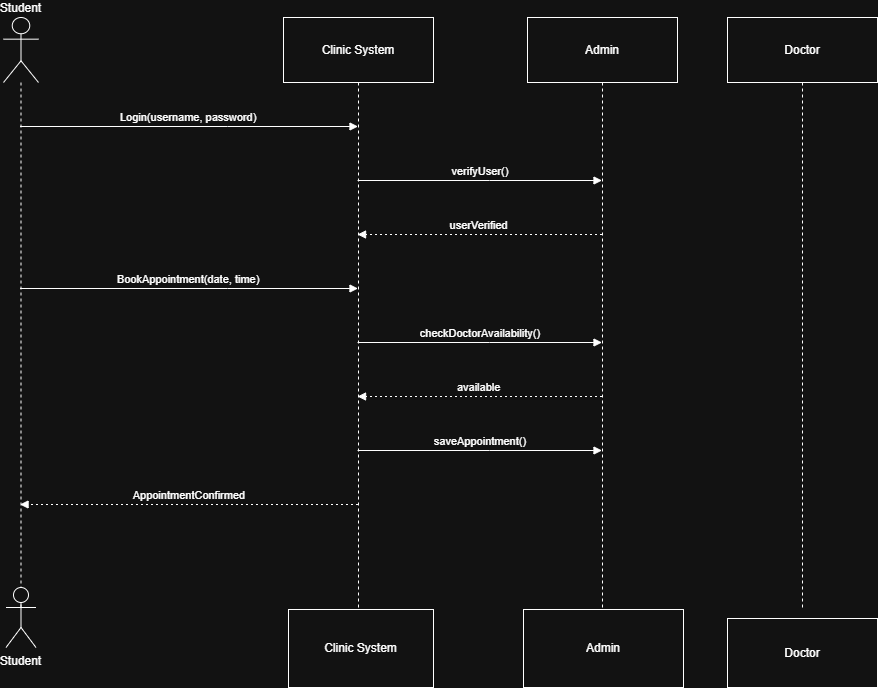

The diagram above was exported from draw.io. Its source (the exported page's mxGraphModel, read from the mxfile embedded in the PNG):
<mxGraphModel dx="1811" dy="899" grid="1" gridSize="10" guides="1" tooltips="1" connect="1" arrows="1" fold="1" page="1" pageScale="1" pageWidth="850" pageHeight="1100" math="0" shadow="0">
  <root>
    <mxCell id="0" />
    <mxCell id="1" parent="0" />
    <mxCell id="U-wM5v-vGQi_ypSRSQ4q-1" parent="1" style="shape=umlLifeline;perimeter=lifelinePerimeter;whiteSpace=wrap;container=1;dropTarget=0;collapsible=0;recursiveResize=0;outlineConnect=0;portConstraint=eastwest;newEdgeStyle={&quot;edgeStyle&quot;:&quot;elbowEdgeStyle&quot;,&quot;elbow&quot;:&quot;vertical&quot;,&quot;curved&quot;:0,&quot;rounded&quot;:0};participant=umlActor;verticalAlign=bottom;labelPosition=center;verticalLabelPosition=top;align=center;size=65;" value="Student" vertex="1">
      <mxGeometry height="592" width="35" x="20" y="20" as="geometry" />
    </mxCell>
    <mxCell id="U-wM5v-vGQi_ypSRSQ4q-2" parent="1" style="shape=umlLifeline;perimeter=lifelinePerimeter;whiteSpace=wrap;container=1;dropTarget=0;collapsible=0;recursiveResize=0;outlineConnect=0;portConstraint=eastwest;newEdgeStyle={&quot;edgeStyle&quot;:&quot;elbowEdgeStyle&quot;,&quot;elbow&quot;:&quot;vertical&quot;,&quot;curved&quot;:0,&quot;rounded&quot;:0};size=65;" value="Clinic System" vertex="1">
      <mxGeometry height="592" width="150" x="300" y="20" as="geometry" />
    </mxCell>
    <mxCell id="U-wM5v-vGQi_ypSRSQ4q-3" parent="1" style="shape=umlLifeline;perimeter=lifelinePerimeter;whiteSpace=wrap;container=1;dropTarget=0;collapsible=0;recursiveResize=0;outlineConnect=0;portConstraint=eastwest;newEdgeStyle={&quot;edgeStyle&quot;:&quot;elbowEdgeStyle&quot;,&quot;elbow&quot;:&quot;vertical&quot;,&quot;curved&quot;:0,&quot;rounded&quot;:0};size=65;" value="Admin" vertex="1">
      <mxGeometry height="592" width="150" x="544" y="20" as="geometry" />
    </mxCell>
    <mxCell id="U-wM5v-vGQi_ypSRSQ4q-4" parent="1" style="shape=umlLifeline;perimeter=lifelinePerimeter;whiteSpace=wrap;container=1;dropTarget=0;collapsible=0;recursiveResize=0;outlineConnect=0;portConstraint=eastwest;newEdgeStyle={&quot;edgeStyle&quot;:&quot;elbowEdgeStyle&quot;,&quot;elbow&quot;:&quot;vertical&quot;,&quot;curved&quot;:0,&quot;rounded&quot;:0};size=65;" value="Doctor" vertex="1">
      <mxGeometry height="592" width="150" x="744" y="20" as="geometry" />
    </mxCell>
    <mxCell id="U-wM5v-vGQi_ypSRSQ4q-5" edge="1" parent="1" source="U-wM5v-vGQi_ypSRSQ4q-1" style="verticalAlign=bottom;edgeStyle=elbowEdgeStyle;elbow=vertical;curved=0;rounded=0;endArrow=block;" target="U-wM5v-vGQi_ypSRSQ4q-2" value="Login(username, password)">
      <mxGeometry relative="1" as="geometry">
        <Array as="points">
          <mxPoint x="244" y="129" />
        </Array>
      </mxGeometry>
    </mxCell>
    <mxCell id="U-wM5v-vGQi_ypSRSQ4q-6" edge="1" parent="1" source="U-wM5v-vGQi_ypSRSQ4q-2" style="verticalAlign=bottom;edgeStyle=elbowEdgeStyle;elbow=vertical;curved=0;rounded=0;endArrow=block;" target="U-wM5v-vGQi_ypSRSQ4q-3" value="verifyUser()">
      <mxGeometry relative="1" as="geometry">
        <Array as="points">
          <mxPoint x="506" y="183" />
        </Array>
      </mxGeometry>
    </mxCell>
    <mxCell id="U-wM5v-vGQi_ypSRSQ4q-7" edge="1" parent="1" source="U-wM5v-vGQi_ypSRSQ4q-3" style="verticalAlign=bottom;edgeStyle=elbowEdgeStyle;elbow=vertical;curved=0;rounded=0;dashed=1;dashPattern=2 3;endArrow=block;" target="U-wM5v-vGQi_ypSRSQ4q-2" value="userVerified">
      <mxGeometry relative="1" as="geometry">
        <Array as="points">
          <mxPoint x="509" y="237" />
        </Array>
      </mxGeometry>
    </mxCell>
    <mxCell id="U-wM5v-vGQi_ypSRSQ4q-8" edge="1" parent="1" source="U-wM5v-vGQi_ypSRSQ4q-1" style="verticalAlign=bottom;edgeStyle=elbowEdgeStyle;elbow=vertical;curved=0;rounded=0;endArrow=block;" target="U-wM5v-vGQi_ypSRSQ4q-2" value="BookAppointment(date, time)">
      <mxGeometry relative="1" as="geometry">
        <Array as="points">
          <mxPoint x="244" y="291" />
        </Array>
      </mxGeometry>
    </mxCell>
    <mxCell id="U-wM5v-vGQi_ypSRSQ4q-9" edge="1" parent="1" source="U-wM5v-vGQi_ypSRSQ4q-2" style="verticalAlign=bottom;edgeStyle=elbowEdgeStyle;elbow=vertical;curved=0;rounded=0;endArrow=block;" target="U-wM5v-vGQi_ypSRSQ4q-3" value="checkDoctorAvailability()">
      <mxGeometry relative="1" as="geometry">
        <Array as="points">
          <mxPoint x="506" y="345" />
        </Array>
      </mxGeometry>
    </mxCell>
    <mxCell id="U-wM5v-vGQi_ypSRSQ4q-10" edge="1" parent="1" source="U-wM5v-vGQi_ypSRSQ4q-3" style="verticalAlign=bottom;edgeStyle=elbowEdgeStyle;elbow=vertical;curved=0;rounded=0;dashed=1;dashPattern=2 3;endArrow=block;" target="U-wM5v-vGQi_ypSRSQ4q-2" value="available">
      <mxGeometry relative="1" as="geometry">
        <Array as="points">
          <mxPoint x="509" y="399" />
        </Array>
      </mxGeometry>
    </mxCell>
    <mxCell id="U-wM5v-vGQi_ypSRSQ4q-11" edge="1" parent="1" source="U-wM5v-vGQi_ypSRSQ4q-2" style="verticalAlign=bottom;edgeStyle=elbowEdgeStyle;elbow=vertical;curved=0;rounded=0;endArrow=block;" target="U-wM5v-vGQi_ypSRSQ4q-3" value="saveAppointment()">
      <mxGeometry relative="1" as="geometry">
        <Array as="points">
          <mxPoint x="506" y="453" />
        </Array>
      </mxGeometry>
    </mxCell>
    <mxCell id="U-wM5v-vGQi_ypSRSQ4q-12" edge="1" parent="1" source="U-wM5v-vGQi_ypSRSQ4q-2" style="verticalAlign=bottom;edgeStyle=elbowEdgeStyle;elbow=vertical;curved=0;rounded=0;dashed=1;dashPattern=2 3;endArrow=block;" target="U-wM5v-vGQi_ypSRSQ4q-1" value="AppointmentConfirmed">
      <mxGeometry relative="1" as="geometry">
        <Array as="points">
          <mxPoint x="247" y="507" />
        </Array>
      </mxGeometry>
    </mxCell>
    <mxCell id="U-wM5v-vGQi_ypSRSQ4q-14" parent="1" style="shape=umlActor;verticalLabelPosition=bottom;verticalAlign=top;html=1;outlineConnect=0;" value="Student" vertex="1">
      <mxGeometry height="60" width="30" x="22.5" y="590" as="geometry" />
    </mxCell>
    <mxCell id="U-wM5v-vGQi_ypSRSQ4q-19" parent="1" style="rounded=0;whiteSpace=wrap;html=1;" value="Clinic System" vertex="1">
      <mxGeometry height="78" width="145" x="305" y="612" as="geometry" />
    </mxCell>
    <mxCell id="U-wM5v-vGQi_ypSRSQ4q-20" parent="1" style="rounded=0;whiteSpace=wrap;html=1;" value="&lt;div&gt;Admin&lt;/div&gt;" vertex="1">
      <mxGeometry height="78" width="160" x="540" y="612" as="geometry" />
    </mxCell>
    <mxCell id="U-wM5v-vGQi_ypSRSQ4q-21" parent="1" style="rounded=0;whiteSpace=wrap;html=1;" value="Doctor" vertex="1">
      <mxGeometry height="69" width="150" x="744" y="621" as="geometry" />
    </mxCell>
  </root>
</mxGraphModel>